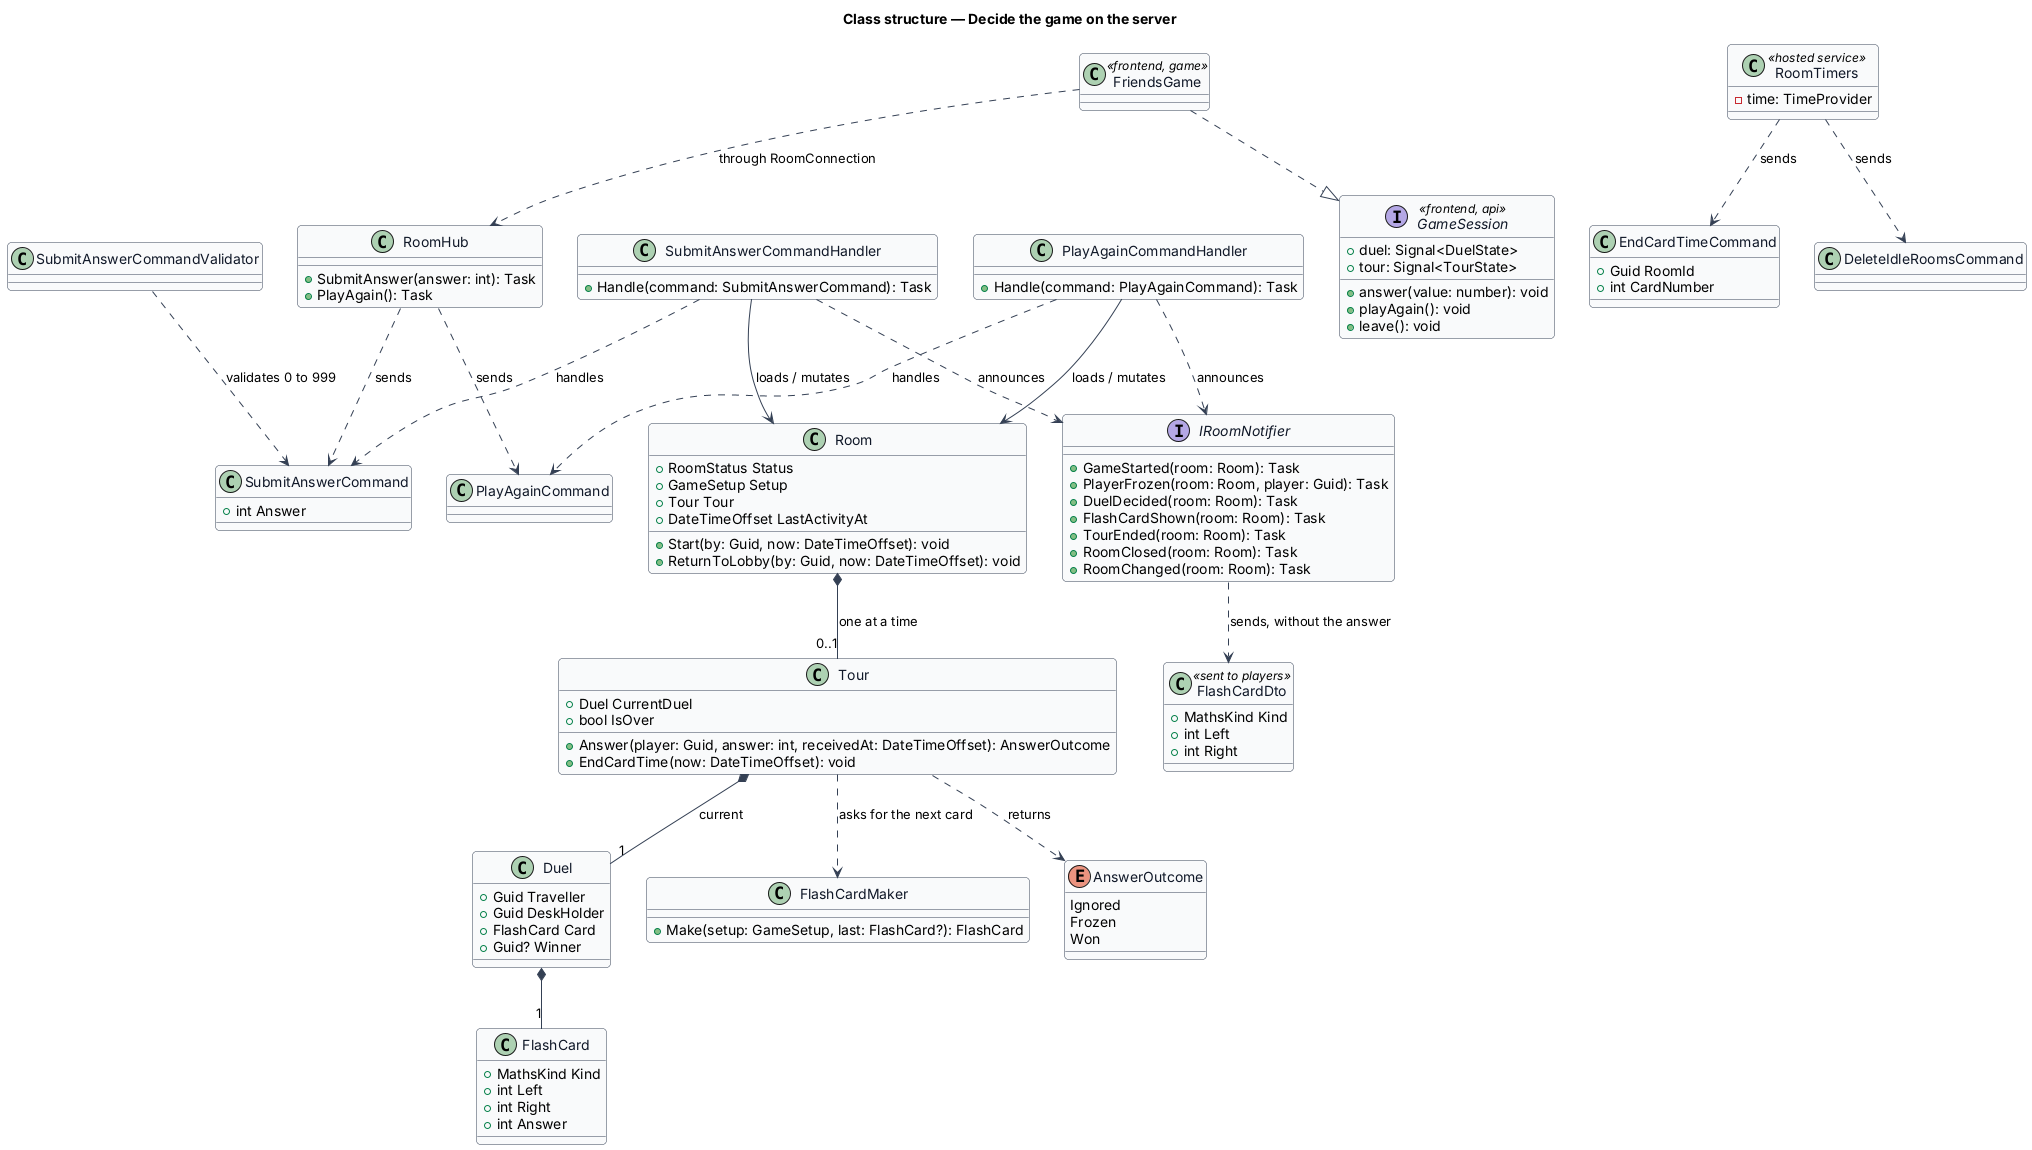

The diagram above was rendered by PlantUML. Its source (embedded in the PNG):
@startuml
' --- shared skin header ---
skinparam backgroundColor #FFFFFF
skinparam shadowing false
skinparam roundcorner 8
skinparam defaultFontName Arial
skinparam ArrowColor #344054
skinparam class {
  BorderColor #344054
  FontColor #101828
  BackgroundColor #F9FAFB
}
' --------------------------
title Class structure — Decide the game on the server

class RoomHub {
  +SubmitAnswer(answer: int): Task
  +PlayAgain(): Task
}
class SubmitAnswerCommand {
  +int Answer
}
class SubmitAnswerCommandValidator
class SubmitAnswerCommandHandler {
  +Handle(command: SubmitAnswerCommand): Task
}
class EndCardTimeCommand {
  +Guid RoomId
  +int CardNumber
}
class DeleteIdleRoomsCommand
class PlayAgainCommand
class PlayAgainCommandHandler {
  +Handle(command: PlayAgainCommand): Task
}
class RoomTimers <<hosted service>> {
  -time: TimeProvider
}
class Room {
  +RoomStatus Status
  +GameSetup Setup
  +Tour Tour
  +DateTimeOffset LastActivityAt
  +Start(by: Guid, now: DateTimeOffset): void
  +ReturnToLobby(by: Guid, now: DateTimeOffset): void
}
class Tour {
  +Duel CurrentDuel
  +Answer(player: Guid, answer: int, receivedAt: DateTimeOffset): AnswerOutcome
  +EndCardTime(now: DateTimeOffset): void
  +bool IsOver
}
class Duel {
  +Guid Traveller
  +Guid DeskHolder
  +FlashCard Card
  +Guid? Winner
}
class FlashCard {
  +MathsKind Kind
  +int Left
  +int Right
  +int Answer
}
class FlashCardMaker {
  +Make(setup: GameSetup, last: FlashCard?): FlashCard
}
enum AnswerOutcome {
  Ignored
  Frozen
  Won
}
interface IRoomNotifier {
  +GameStarted(room: Room): Task
  +PlayerFrozen(room: Room, player: Guid): Task
  +DuelDecided(room: Room): Task
  +FlashCardShown(room: Room): Task
  +TourEnded(room: Room): Task
  +RoomClosed(room: Room): Task
  +RoomChanged(room: Room): Task
}
class FlashCardDto <<sent to players>> {
  +MathsKind Kind
  +int Left
  +int Right
}
interface GameSession <<frontend, api>> {
  +duel: Signal<DuelState>
  +tour: Signal<TourState>
  +answer(value: number): void
  +playAgain(): void
  +leave(): void
}
class FriendsGame <<frontend, game>>

RoomHub ..> SubmitAnswerCommand : sends
SubmitAnswerCommandValidator ..> SubmitAnswerCommand : validates 0 to 999
SubmitAnswerCommandHandler ..> SubmitAnswerCommand : handles
SubmitAnswerCommandHandler --> Room : loads / mutates
SubmitAnswerCommandHandler ..> IRoomNotifier : announces
RoomHub ..> PlayAgainCommand : sends
PlayAgainCommandHandler ..> PlayAgainCommand : handles
PlayAgainCommandHandler --> Room : loads / mutates
PlayAgainCommandHandler ..> IRoomNotifier : announces
RoomTimers ..> EndCardTimeCommand : sends
RoomTimers ..> DeleteIdleRoomsCommand : sends
Room *-- "0..1" Tour : one at a time
Tour *-- "1" Duel : current
Duel *-- "1" FlashCard
Tour ..> FlashCardMaker : asks for the next card
Tour ..> AnswerOutcome : returns
IRoomNotifier ..> FlashCardDto : sends, without the answer
FriendsGame ..|> GameSession
FriendsGame ..> RoomHub : through RoomConnection
@enduml